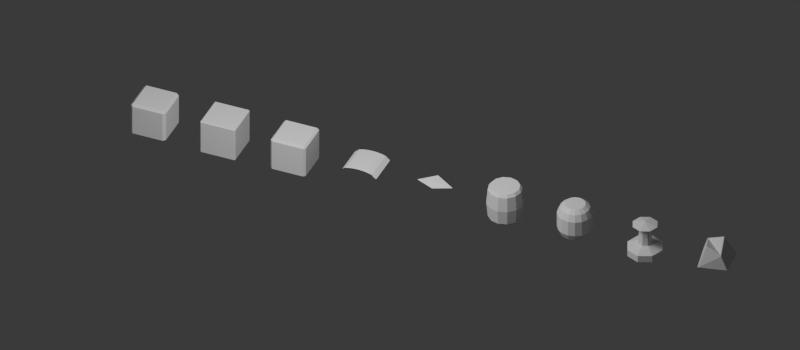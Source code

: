 # Source: rain-court-kit.blend  (saved by Blender 5.2.44; exported with 4.5.12 LTS)
import bpy
from mathutils import Matrix  # noqa: F401  (used for matrix-valued properties, if any)

bpy.ops.wm.read_factory_settings(use_empty=True)
scene = bpy.context.scene
scene.name = 'ONISOLO / Rain Court Architecture'

# ---- materials (node trees are filled in below, after node groups)
mat_rain_court___celadon = bpy.data.materials.new('Rain Court / Celadon')
mat_rain_court___celadon.diffuse_color = (0.13, 0.25, 0.24, 1.0)

# ---- material node trees
mat_rain_court___celadon.use_nodes = True; mat_rain_court___celadon.node_tree.nodes.clear()
_N = mat_rain_court___celadon.node_tree.nodes; _L = mat_rain_court___celadon.node_tree.links
n0 = _N.new('ShaderNodeBsdfPrincipled'); n0.name = 'Principled BSDF'; n0.location = (-200, 100)
n0.inputs[10].default_value = 0.005
n1 = _N.new('ShaderNodeOutputMaterial'); n1.name = 'Material Output'; n1.location = (200, 100)
_L.new(n0.outputs[0], n1.inputs[0])
n1.is_active_output = True

# ---- world
world_rain_court___studio = bpy.data.worlds.new('Rain Court / Studio'); scene.world = world_rain_court___studio
world_rain_court___studio.use_nodes = True; world_rain_court___studio.node_tree.nodes.clear()
_N = world_rain_court___studio.node_tree.nodes; _L = world_rain_court___studio.node_tree.links
n0 = _N.new('ShaderNodeBackground'); n0.name = 'Background'; n0.location = (-200, 100)
n0.inputs[0].default_value = (0.05, 0.05, 0.05, 1.0)
n1 = _N.new('ShaderNodeOutputWorld'); n1.name = 'World Output'; n1.location = (200, 100)
_L.new(n0.outputs[0], n1.inputs[0])
n1.is_active_output = True
world_rain_court___studio.color = (0.16, 0.2, 0.23)

# ---- cameras
cam_rain_court___kit_camera = bpy.data.cameras.new('Rain Court / Kit camera')
cam_rain_court___kit_camera.type = 'ORTHO'
cam_rain_court___kit_camera.ortho_scale = 21.0

# ---- lights
light_rain_court___key = bpy.data.lights.new('Rain Court / Key', 'AREA')
light_rain_court___key.energy = 1600.0
light_rain_court___key.size = 8.0

# ---- meshes
me_rain_court___stone = bpy.data.meshes.new('Rain Court / stone')
me_rain_court___stone.from_pydata([(-0.5, 0.5, -0.5), (0.5, 0.5, -0.5), (0.5, 0.5, 0.5), (-0.5, 0.5, 0.5), (-0.5, -0.5, -0.5), (0.5, -0.5, -0.5), (0.5, -0.5, 0.5), (-0.5, -0.5, 0.5)], [], [(0, 3, 2, 1), (4, 5, 6, 7), (0, 1, 5, 4), (3, 7, 6, 2), (0, 4, 7, 3), (1, 2, 6, 5)])
me_rain_court___stone.materials.append(mat_rain_court___celadon)
me_rain_court___stone.update()
me_rain_court___timber = bpy.data.meshes.new('Rain Court / timber')
me_rain_court___timber.from_pydata([(-0.5, 0.5, -0.5), (0.5, 0.5, -0.5), (0.5, 0.5, 0.5), (-0.5, 0.5, 0.5), (-0.5, -0.5, -0.5), (0.5, -0.5, -0.5), (0.5, -0.5, 0.5), (-0.5, -0.5, 0.5)], [], [(0, 3, 2, 1), (4, 5, 6, 7), (0, 1, 5, 4), (3, 7, 6, 2), (0, 4, 7, 3), (1, 2, 6, 5)])
me_rain_court___timber.materials.append(mat_rain_court___celadon)
me_rain_court___timber.update()
me_rain_court___paver = bpy.data.meshes.new('Rain Court / paver')
me_rain_court___paver.from_pydata([(-0.5, 0.5, -0.5), (0.5, 0.5, -0.5), (0.5, 0.5, 0.5), (-0.5, 0.5, 0.5), (-0.5, -0.5, -0.5), (0.5, -0.5, -0.5), (0.5, -0.5, 0.5), (-0.5, -0.5, 0.5)], [], [(0, 3, 2, 1), (4, 5, 6, 7), (0, 1, 5, 4), (3, 7, 6, 2), (0, 4, 7, 3), (1, 2, 6, 5)])
me_rain_court___paver.materials.append(mat_rain_court___celadon)
me_rain_court___paver.update()
me_rain_court___tile = bpy.data.meshes.new('Rain Court / tile')
me_rain_court___tile.from_pydata([(-0.5, 0.5, 0.0), (-0.375, 0.5, 0.1058), (-0.25, 0.5, 0.1386), (-0.125, 0.5, 0.1549), (0.0, 0.5, 0.16), (0.125, 0.5, 0.1549), (0.25, 0.5, 0.1386), (0.375, 0.5, 0.1058), (0.5, 0.5, 0.0), (-0.5, -0.42, 0.0), (-0.375, -0.42, 0.1058), (-0.25, -0.42, 0.1386), (-0.125, -0.42, 0.1549), (0.0, -0.42, 0.16), (0.125, -0.42, 0.1549), (0.25, -0.42, 0.1386), (0.375, -0.42, 0.1058), (0.5, -0.42, 0.0), (-0.5, -0.5, 0.07), (-0.375, -0.5, 0.1758), (-0.25, -0.5, 0.2086), (-0.125, -0.5, 0.2249), (0.0, -0.5, 0.23), (0.125, -0.5, 0.2249), (0.25, -0.5, 0.2086), (0.375, -0.5, 0.1758), (0.5, -0.5, 0.07)], [], [(0, 9, 10, 1), (1, 10, 11, 2), (2, 11, 12, 3), (3, 12, 13, 4), (4, 13, 14, 5), (5, 14, 15, 6), (6, 15, 16, 7), (7, 16, 17, 8), (9, 18, 19, 10), (10, 19, 20, 11), (11, 20, 21, 12), (12, 21, 22, 13), (13, 22, 23, 14), (14, 23, 24, 15), (15, 24, 25, 16), (16, 25, 26, 17)])
me_rain_court___tile.materials.append(mat_rain_court___celadon)
me_rain_court___tile.update()
me_rain_court___leaf = bpy.data.meshes.new('Rain Court / leaf')
me_rain_court___leaf.from_pydata([(-0.5, 0.0, 0.0), (0.0, 0.2, 0.14), (0.5, 0.0, 0.0), (0.0, -0.2, -0.015), (0.0, 0.0, 0.08)], [], [(0, 4, 1), (1, 4, 2), (2, 4, 3), (3, 4, 0), (1, 2, 3, 0)])
me_rain_court___leaf.materials.append(mat_rain_court___celadon)
me_rain_court___leaf.update()
me_rain_court___barrel = bpy.data.meshes.new('Rain Court / barrel')
me_rain_court___barrel.from_pydata([(0.4, 0.0, -0.5), (0.3464, -0.2, -0.5), (0.2, -0.3464, -0.5), (2.449e-17, -0.4, -0.5), (-0.2, -0.3464, -0.5), (-0.3464, -0.2, -0.5), (-0.4, -4.899e-17, -0.5), (-0.3464, 0.2, -0.5), (-0.2, 0.3464, -0.5), (-7.348e-17, 0.4, -0.5), (0.2, 0.3464, -0.5), (0.3464, 0.2, -0.5), (0.46, 0.0, -0.42), (0.3984, -0.23, -0.42), (0.23, -0.3984, -0.42), (2.817e-17, -0.46, -0.42), (-0.23, -0.3984, -0.42), (-0.3984, -0.23, -0.42), (-0.46, -5.633e-17, -0.42), (-0.3984, 0.23, -0.42), (-0.23, 0.3984, -0.42), (-8.45e-17, 0.46, -0.42), (0.23, 0.3984, -0.42), (0.3984, 0.23, -0.42), (0.5, 0.0, 0.0), (0.433, -0.25, 0.0), (0.25, -0.433, 0.0), (3.062e-17, -0.5, 0.0), (-0.25, -0.433, 0.0), (-0.433, -0.25, 0.0), (-0.5, -6.123e-17, 0.0), (-0.433, 0.25, 0.0), (-0.25, 0.433, 0.0), (-9.185e-17, 0.5, 0.0), (0.25, 0.433, 0.0), (0.433, 0.25, 0.0), (0.46, 0.0, 0.42), (0.3984, -0.23, 0.42), (0.23, -0.3984, 0.42), (2.817e-17, -0.46, 0.42), (-0.23, -0.3984, 0.42), (-0.3984, -0.23, 0.42), (-0.46, -5.633e-17, 0.42), (-0.3984, 0.23, 0.42), (-0.23, 0.3984, 0.42), (-8.45e-17, 0.46, 0.42), (0.23, 0.3984, 0.42), (0.3984, 0.23, 0.42), (0.4, 0.0, 0.5), (0.3464, -0.2, 0.5), (0.2, -0.3464, 0.5), (2.449e-17, -0.4, 0.5), (-0.2, -0.3464, 0.5), (-0.3464, -0.2, 0.5), (-0.4, -4.899e-17, 0.5), (-0.3464, 0.2, 0.5), (-0.2, 0.3464, 0.5), (-7.348e-17, 0.4, 0.5), (0.2, 0.3464, 0.5), (0.3464, 0.2, 0.5)], [], [(11, 10, 9, 8, 7, 6, 5, 4, 3, 2, 1, 0), (48, 49, 50, 51, 52, 53, 54, 55, 56, 57, 58, 59), (0, 1, 13, 12), (1, 2, 14, 13), (2, 3, 15, 14), (3, 4, 16, 15), (4, 5, 17, 16), (5, 6, 18, 17), (6, 7, 19, 18), (7, 8, 20, 19), (8, 9, 21, 20), (9, 10, 22, 21), (10, 11, 23, 22), (11, 0, 12, 23), (12, 13, 25, 24), (13, 14, 26, 25), (14, 15, 27, 26), (15, 16, 28, 27), (16, 17, 29, 28), (17, 18, 30, 29), (18, 19, 31, 30), (19, 20, 32, 31), (20, 21, 33, 32), (21, 22, 34, 33), (22, 23, 35, 34), (23, 12, 24, 35), (24, 25, 37, 36), (25, 26, 38, 37), (26, 27, 39, 38), (27, 28, 40, 39), (28, 29, 41, 40), (29, 30, 42, 41), (30, 31, 43, 42), (31, 32, 44, 43), (32, 33, 45, 44), (33, 34, 46, 45), (34, 35, 47, 46), (35, 24, 36, 47), (36, 37, 49, 48), (37, 38, 50, 49), (38, 39, 51, 50), (39, 40, 52, 51), (40, 41, 53, 52), (41, 42, 54, 53), (42, 43, 55, 54), (43, 44, 56, 55), (44, 45, 57, 56), (45, 46, 58, 57), (46, 47, 59, 58), (47, 36, 48, 59)])
me_rain_court___barrel.materials.append(mat_rain_court___celadon)
me_rain_court___barrel.update()
me_rain_court___lantern = bpy.data.meshes.new('Rain Court / lantern')
me_rain_court___lantern.from_pydata([(0.28, 0.0, -0.5), (0.2587, -0.1072, -0.5), (0.198, -0.198, -0.5), (0.1072, -0.2587, -0.5), (1.715e-17, -0.28, -0.5), (-0.1072, -0.2587, -0.5), (-0.198, -0.198, -0.5), (-0.2587, -0.1072, -0.5), (-0.28, -3.429e-17, -0.5), (-0.2587, 0.1072, -0.5), (-0.198, 0.198, -0.5), (-0.1072, 0.2587, -0.5), (-5.144e-17, 0.28, -0.5), (0.1072, 0.2587, -0.5), (0.198, 0.198, -0.5), (0.2587, 0.1072, -0.5), (0.4, 0.0, -0.4), (0.3696, -0.1531, -0.4), (0.2828, -0.2828, -0.4), (0.1531, -0.3696, -0.4), (2.449e-17, -0.4, -0.4), (-0.1531, -0.3696, -0.4), (-0.2828, -0.2828, -0.4), (-0.3696, -0.1531, -0.4), (-0.4, -4.899e-17, -0.4), (-0.3696, 0.1531, -0.4), (-0.2828, 0.2828, -0.4), (-0.1531, 0.3696, -0.4), (-7.348e-17, 0.4, -0.4), (0.1531, 0.3696, -0.4), (0.2828, 0.2828, -0.4), (0.3696, 0.1531, -0.4), (0.48, 0.0, -0.22), (0.4435, -0.1837, -0.22), (0.3394, -0.3394, -0.22), (0.1837, -0.4435, -0.22), (2.939e-17, -0.48, -0.22), (-0.1837, -0.4435, -0.22), (-0.3394, -0.3394, -0.22), (-0.4435, -0.1837, -0.22), (-0.48, -5.878e-17, -0.22), (-0.4435, 0.1837, -0.22), (-0.3394, 0.3394, -0.22), (-0.1837, 0.4435, -0.22), (-8.817e-17, 0.48, -0.22), (0.1837, 0.4435, -0.22), (0.3394, 0.3394, -0.22), (0.4435, 0.1837, -0.22), (0.48, 0.0, 0.22), (0.4435, -0.1837, 0.22), (0.3394, -0.3394, 0.22), (0.1837, -0.4435, 0.22), (2.939e-17, -0.48, 0.22), (-0.1837, -0.4435, 0.22), (-0.3394, -0.3394, 0.22), (-0.4435, -0.1837, 0.22), (-0.48, -5.878e-17, 0.22), (-0.4435, 0.1837, 0.22), (-0.3394, 0.3394, 0.22), (-0.1837, 0.4435, 0.22), (-8.817e-17, 0.48, 0.22), (0.1837, 0.4435, 0.22), (0.3394, 0.3394, 0.22), (0.4435, 0.1837, 0.22), (0.4, 0.0, 0.4), (0.3696, -0.1531, 0.4), (0.2828, -0.2828, 0.4), (0.1531, -0.3696, 0.4), (2.449e-17, -0.4, 0.4), (-0.1531, -0.3696, 0.4), (-0.2828, -0.2828, 0.4), (-0.3696, -0.1531, 0.4), (-0.4, -4.899e-17, 0.4), (-0.3696, 0.1531, 0.4), (-0.2828, 0.2828, 0.4), (-0.1531, 0.3696, 0.4), (-7.348e-17, 0.4, 0.4), (0.1531, 0.3696, 0.4), (0.2828, 0.2828, 0.4), (0.3696, 0.1531, 0.4), (0.28, 0.0, 0.5), (0.2587, -0.1072, 0.5), (0.198, -0.198, 0.5), (0.1072, -0.2587, 0.5), (1.715e-17, -0.28, 0.5), (-0.1072, -0.2587, 0.5), (-0.198, -0.198, 0.5), (-0.2587, -0.1072, 0.5), (-0.28, -3.429e-17, 0.5), (-0.2587, 0.1072, 0.5), (-0.198, 0.198, 0.5), (-0.1072, 0.2587, 0.5), (-5.144e-17, 0.28, 0.5), (0.1072, 0.2587, 0.5), (0.198, 0.198, 0.5), (0.2587, 0.1072, 0.5)], [], [(15, 14, 13, 12, 11, 10, 9, 8, 7, 6, 5, 4, 3, 2, 1, 0), (80, 81, 82, 83, 84, 85, 86, 87, 88, 89, 90, 91, 92, 93, 94, 95), (0, 1, 17, 16), (1, 2, 18, 17), (2, 3, 19, 18), (3, 4, 20, 19), (4, 5, 21, 20), (5, 6, 22, 21), (6, 7, 23, 22), (7, 8, 24, 23), (8, 9, 25, 24), (9, 10, 26, 25), (10, 11, 27, 26), (11, 12, 28, 27), (12, 13, 29, 28), (13, 14, 30, 29), (14, 15, 31, 30), (15, 0, 16, 31), (16, 17, 33, 32), (17, 18, 34, 33), (18, 19, 35, 34), (19, 20, 36, 35), (20, 21, 37, 36), (21, 22, 38, 37), (22, 23, 39, 38), (23, 24, 40, 39), (24, 25, 41, 40), (25, 26, 42, 41), (26, 27, 43, 42), (27, 28, 44, 43), (28, 29, 45, 44), (29, 30, 46, 45), (30, 31, 47, 46), (31, 16, 32, 47), (32, 33, 49, 48), (33, 34, 50, 49), (34, 35, 51, 50), (35, 36, 52, 51), (36, 37, 53, 52), (37, 38, 54, 53), (38, 39, 55, 54), (39, 40, 56, 55), (40, 41, 57, 56), (41, 42, 58, 57), (42, 43, 59, 58), (43, 44, 60, 59), (44, 45, 61, 60), (45, 46, 62, 61), (46, 47, 63, 62), (47, 32, 48, 63), (48, 49, 65, 64), (49, 50, 66, 65), (50, 51, 67, 66), (51, 52, 68, 67), (52, 53, 69, 68), (53, 54, 70, 69), (54, 55, 71, 70), (55, 56, 72, 71), (56, 57, 73, 72), (57, 58, 74, 73), (58, 59, 75, 74), (59, 60, 76, 75), (60, 61, 77, 76), (61, 62, 78, 77), (62, 63, 79, 78), (63, 48, 64, 79), (64, 65, 81, 80), (65, 66, 82, 81), (66, 67, 83, 82), (67, 68, 84, 83), (68, 69, 85, 84), (69, 70, 86, 85), (70, 71, 87, 86), (71, 72, 88, 87), (72, 73, 89, 88), (73, 74, 90, 89), (74, 75, 91, 90), (75, 76, 92, 91), (76, 77, 93, 92), (77, 78, 94, 93), (78, 79, 95, 94), (79, 64, 80, 95)])
me_rain_court___lantern.materials.append(mat_rain_court___celadon)
me_rain_court___lantern.update()
me_rain_court___finial = bpy.data.meshes.new('Rain Court / finial')
me_rain_court___finial.from_pydata([(0.5, 0.0, -0.5), (0.3536, -0.3536, -0.5), (3.062e-17, -0.5, -0.5), (-0.3536, -0.3536, -0.5), (-0.5, -6.123e-17, -0.5), (-0.3536, 0.3536, -0.5), (-9.185e-17, 0.5, -0.5), (0.3536, 0.3536, -0.5), (0.5, 0.0, -0.3), (0.3536, -0.3536, -0.3), (3.062e-17, -0.5, -0.3), (-0.3536, -0.3536, -0.3), (-0.5, -6.123e-17, -0.3), (-0.3536, 0.3536, -0.3), (-9.185e-17, 0.5, -0.3), (0.3536, 0.3536, -0.3), (0.2, 0.0, -0.17), (0.1414, -0.1414, -0.17), (1.225e-17, -0.2, -0.17), (-0.1414, -0.1414, -0.17), (-0.2, -2.449e-17, -0.17), (-0.1414, 0.1414, -0.17), (-3.674e-17, 0.2, -0.17), (0.1414, 0.1414, -0.17), (0.16, 0.0, 0.25), (0.1131, -0.1131, 0.25), (9.797e-18, -0.16, 0.25), (-0.1131, -0.1131, 0.25), (-0.16, -1.959e-17, 0.25), (-0.1131, 0.1131, 0.25), (-2.939e-17, 0.16, 0.25), (0.1131, 0.1131, 0.25), (0.35, 0.0, 0.4), (0.2475, -0.2475, 0.4), (2.143e-17, -0.35, 0.4), (-0.2475, -0.2475, 0.4), (-0.35, -4.286e-17, 0.4), (-0.2475, 0.2475, 0.4), (-6.429e-17, 0.35, 0.4), (0.2475, 0.2475, 0.4), (0.0, 0.0, 0.5), (0.0, 0.0, 0.5), (0.0, 0.0, 0.5), (0.0, 0.0, 0.5), (0.0, 0.0, 0.5), (0.0, 0.0, 0.5), (0.0, 0.0, 0.5), (0.0, 0.0, 0.5)], [], [(7, 6, 5, 4, 3, 2, 1, 0), (40, 41, 42, 43, 44, 45, 46, 47), (0, 1, 9, 8), (1, 2, 10, 9), (2, 3, 11, 10), (3, 4, 12, 11), (4, 5, 13, 12), (5, 6, 14, 13), (6, 7, 15, 14), (7, 0, 8, 15), (8, 9, 17, 16), (9, 10, 18, 17), (10, 11, 19, 18), (11, 12, 20, 19), (12, 13, 21, 20), (13, 14, 22, 21), (14, 15, 23, 22), (15, 8, 16, 23), (16, 17, 25, 24), (17, 18, 26, 25), (18, 19, 27, 26), (19, 20, 28, 27), (20, 21, 29, 28), (21, 22, 30, 29), (22, 23, 31, 30), (23, 16, 24, 31), (24, 25, 33, 32), (25, 26, 34, 33), (26, 27, 35, 34), (27, 28, 36, 35), (28, 29, 37, 36), (29, 30, 38, 37), (30, 31, 39, 38), (31, 24, 32, 39), (32, 33, 41, 40), (33, 34, 42, 41), (34, 35, 43, 42), (35, 36, 44, 43), (36, 37, 45, 44), (37, 38, 46, 45), (38, 39, 47, 46), (39, 32, 40, 47)])
me_rain_court___finial.materials.append(mat_rain_court___celadon)
me_rain_court___finial.update()
me_rain_court___rock = bpy.data.meshes.new('Rain Court / rock')
me_rain_court___rock.from_pydata([(-0.5, 0.4, -0.2), (0.42, 0.5, -0.2), (0.5, -0.32, -0.2), (-0.3, -0.5, -0.2), (-0.32, 0.25, 0.27), (0.18, 0.2, 0.5), (0.3, -0.3, 0.2), (-0.15, -0.25, 0.4)], [], [(0, 3, 2, 1), (4, 5, 6, 7), (0, 1, 5, 4), (3, 7, 6, 2), (0, 4, 7, 3), (1, 2, 6, 5)])
me_rain_court___rock.materials.append(mat_rain_court___celadon)
me_rain_court___rock.update()

# ---- objects
ob_rain_court___stone = bpy.data.objects.new('Rain Court / stone', me_rain_court___stone)
ob_rain_court___timber = bpy.data.objects.new('Rain Court / timber', me_rain_court___timber)
ob_rain_court___paver = bpy.data.objects.new('Rain Court / paver', me_rain_court___paver)
ob_rain_court___tile = bpy.data.objects.new('Rain Court / tile', me_rain_court___tile)
ob_rain_court___leaf = bpy.data.objects.new('Rain Court / leaf', me_rain_court___leaf)
ob_rain_court___barrel = bpy.data.objects.new('Rain Court / barrel', me_rain_court___barrel)
ob_rain_court___lantern = bpy.data.objects.new('Rain Court / lantern', me_rain_court___lantern)
ob_rain_court___finial = bpy.data.objects.new('Rain Court / finial', me_rain_court___finial)
ob_rain_court___rock = bpy.data.objects.new('Rain Court / rock', me_rain_court___rock)
ob_rain_court___kit_camera = bpy.data.objects.new('Rain Court / Kit camera', cam_rain_court___kit_camera)
ob_rain_court___key = bpy.data.objects.new('Rain Court / Key', light_rain_court___key)

# ---- transforms, parenting, visibility, modifiers, constraints
ob_rain_court___stone.location = (-6.0, 0.0, 0.0)
_m = ob_rain_court___stone.modifiers.new('Hand cut edges', 'BEVEL')
_m.width = 0.07
_m.width_pct = 0.07
ob_rain_court___timber.location = (-4.0, 0.0, 0.0)
_m = ob_rain_court___timber.modifiers.new('Hand cut edges', 'BEVEL')
_m.width = 0.025
_m.width_pct = 0.025
ob_rain_court___paver.location = (-2.0, 0.0, 0.0)
_m = ob_rain_court___paver.modifiers.new('Hand cut edges', 'BEVEL')
_m.width = 0.055
_m.width_pct = 0.055
ob_rain_court___tile.location = (0.0, 0.0, 0.0)
ob_rain_court___leaf.location = (2.0, 0.0, 0.0)
ob_rain_court___barrel.location = (4.0, 0.0, 0.0)
ob_rain_court___lantern.location = (6.0, 0.0, 0.0)
ob_rain_court___finial.location = (8.0, 0.0, 0.0)
ob_rain_court___rock.location = (10.0, 0.0, 0.0)
_m = ob_rain_court___rock.modifiers.new('Hand cut edges', 'BEVEL')
_m.width = 0.015
_m.width_pct = 0.015
ob_rain_court___kit_camera.location = (7.0, -14.0, 11.0)
ob_rain_court___kit_camera.rotation_euler = (0.9453, 5.231e-08, 0.4049)
ob_rain_court___key.location = (0.0, -6.0, 10.0)

# ---- collection membership
scene.collection.objects.link(ob_rain_court___stone)
scene.collection.objects.link(ob_rain_court___timber)
scene.collection.objects.link(ob_rain_court___paver)
scene.collection.objects.link(ob_rain_court___tile)
scene.collection.objects.link(ob_rain_court___leaf)
scene.collection.objects.link(ob_rain_court___barrel)
scene.collection.objects.link(ob_rain_court___lantern)
scene.collection.objects.link(ob_rain_court___finial)
scene.collection.objects.link(ob_rain_court___rock)
scene.collection.objects.link(ob_rain_court___kit_camera)
scene.collection.objects.link(ob_rain_court___key)

# ---- scene / render settings (as saved in the file)
scene.camera = ob_rain_court___kit_camera
scene.frame_start = 1; scene.frame_end = 250; scene.frame_set(1)
scene.render.engine = 'BLENDER_EEVEE_NEXT'
scene.render.image_settings.exr_codec = 'NONE'
scene.render.resolution_x = 1600
scene.render.resolution_y = 700
scene.render.use_bake_clear = False
scene.render.bake_margin = 0
scene.render.bake_bias = 0.0
scene.render.bake_samples = 0
scene.render.simplify_subdivision_render = 0
scene.render.simplify_child_particles_render = 0.0
scene.render.compositor_device = 'GPU'
scene.eevee.use_volume_custom_range = False
scene.eevee.gtao_distance = 0.0
scene.eevee.use_fast_gi = False
scene.eevee.fast_gi_thickness_near = 0.1
scene.eevee.fast_gi_thickness_far = 0.0
scene.eevee.ray_tracing_options.screen_trace_thickness = 0.1
bpy.context.view_layer.update()
